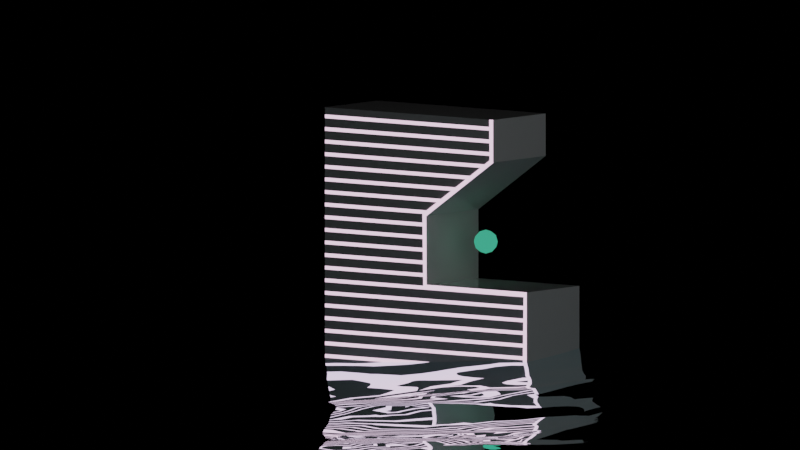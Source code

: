 # Source: tunnel.blend  (saved by Blender 2.80.75; exported with 4.5.12 LTS)
import bpy
from mathutils import Matrix  # noqa: F401  (used for matrix-valued properties, if any)

bpy.ops.wm.read_factory_settings(use_empty=True)
scene = bpy.context.scene
scene.name = 'Scene'

# ---- collections
col_collection = bpy.data.collections.new('Collection'); scene.collection.children.link(col_collection)

# ---- materials (node trees are filled in below, after node groups)
mat_neon = bpy.data.materials.new('neon')
mat_neon.use_transparent_shadow = False
mat_front_material = bpy.data.materials.new('front_material')
mat_front_material.use_transparent_shadow = False
mat_back_material = bpy.data.materials.new('back_material')
mat_back_material.use_transparent_shadow = False
mat_material_001 = bpy.data.materials.new('Material.001')
mat_material_001.use_transparent_shadow = False
mat_material_002 = bpy.data.materials.new('Material.002')
mat_material_002.use_transparent_shadow = False

# ---- material node trees
mat_neon.use_nodes = True; mat_neon.node_tree.nodes.clear()
_N = mat_neon.node_tree.nodes; _L = mat_neon.node_tree.links
n0 = _N.new('ShaderNodeOutputMaterial'); n0.name = 'Material Output'; n0.location = (300, 300)
n1 = _N.new('ShaderNodeEmission'); n1.name = 'Emission'; n1.location = (29, 188)
n1.inputs[0].default_value = (0.6277, 0.4243, 0.5729, 1.0)
n1.inputs[1].default_value = 2.5
_L.new(n1.outputs[0], n0.inputs[0])
n0.is_active_output = True
mat_front_material.use_nodes = True; mat_front_material.node_tree.nodes.clear()
_N = mat_front_material.node_tree.nodes; _L = mat_front_material.node_tree.links
n0 = _N.new('ShaderNodeTexCoord'); n0.name = 'Texture Coordinate'; n0.location = (-1392, 451)
n1 = _N.new('ShaderNodeSeparateXYZ'); n1.name = 'Separate XYZ'; n1.location = (-1211, 478)
n2 = _N.new('ShaderNodeMath'); n2.name = 'Math'; n2.location = (-991, 442)
n2.operation = 'MULTIPLY'
n3 = _N.new('ShaderNodeMath'); n3.name = 'Math.001'; n3.location = (-771, 461)
n3.operation = 'FRACT'
n4 = _N.new('ShaderNodeMath'); n4.name = 'Math.002'; n4.location = (-551, 442)
n4.operation = 'SUBTRACT'
n5 = _N.new('ShaderNodeMath'); n5.name = 'Math.003'; n5.location = (-372, 441)
n5.operation = 'MULTIPLY'
n5.inputs[1].default_value = 2.0
n6 = _N.new('ShaderNodeMath'); n6.name = 'Math.004'; n6.location = (-199, 449)
n6.operation = 'ABSOLUTE'
n7 = _N.new('ShaderNodeValue'); n7.name = 'Value.001'; n7.location = (-1123, 103)
n7.outputs[0].default_value = 0.3
n8 = _N.new('ShaderNodeValue'); n8.name = 'Value'; n8.location = (-1335, 107)
n8.outputs[0].default_value = 21.2
n9 = _N.new('ShaderNodeMath'); n9.name = 'Math.005'; n9.location = (-13, 346)
n9.operation = 'LESS_THAN'
n10 = _N.new('ShaderNodeOutputMaterial'); n10.name = 'Material Output'; n10.location = (952, 416)
n11 = _N.new('ShaderNodeMixShader'); n11.name = 'Mix Shader'; n11.location = (679, 268)
n12 = _N.new('ShaderNodeEmission'); n12.name = 'Emission'; n12.location = (485, -10)
n12.inputs[0].default_value = (0.6277, 0.4243, 0.5729, 1.0)
n12.inputs[1].default_value = 2.5
n13 = _N.new('ShaderNodeBsdfPrincipled'); n13.name = 'Principled BSDF.001'; n13.location = (337, 508)
n13.distribution = 'GGX'
n13.subsurface_method = 'BURLEY'
n13.inputs[1].default_value = 1.0
n13.inputs[2].default_value = 0.5932
n13.inputs[3].default_value = 1.45
n13.inputs[27].default_value = (0.0, 0.0, 0.0, 1.0)
n13.inputs[28].default_value = 1.0
_L.new(n0.outputs[2], n1.inputs[0])
_L.new(n1.outputs[1], n2.inputs[0])
_L.new(n2.outputs[0], n3.inputs[0])
_L.new(n3.outputs[0], n4.inputs[0])
_L.new(n8.outputs[0], n2.inputs[1])
_L.new(n4.outputs[0], n5.inputs[0])
_L.new(n5.outputs[0], n6.inputs[0])
_L.new(n6.outputs[0], n9.inputs[0])
_L.new(n7.outputs[0], n9.inputs[1])
_L.new(n13.outputs[0], n11.inputs[1])
_L.new(n12.outputs[0], n11.inputs[2])
_L.new(n9.outputs[0], n11.inputs[0])
_L.new(n11.outputs[0], n10.inputs[0])
n10.is_active_output = True
mat_back_material.use_nodes = True; mat_back_material.node_tree.nodes.clear()
_N = mat_back_material.node_tree.nodes; _L = mat_back_material.node_tree.links
n0 = _N.new('ShaderNodeOutputMaterial'); n0.name = 'Material Output'; n0.location = (300, 300)
n1 = _N.new('ShaderNodeBsdfPrincipled'); n1.name = 'Principled BSDF'; n1.location = (-268, 284)
n1.distribution = 'GGX'
n1.subsurface_method = 'BURLEY'
n1.inputs[2].default_value = 0.04545
n1.inputs[3].default_value = 1.45
n1.inputs[27].default_value = (0.0, 0.0, 0.0, 1.0)
n1.inputs[28].default_value = 1.0
_L.new(n1.outputs[0], n0.inputs[0])
n0.is_active_output = True
mat_material_001.use_nodes = True; mat_material_001.node_tree.nodes.clear()
_N = mat_material_001.node_tree.nodes; _L = mat_material_001.node_tree.links
n0 = _N.new('ShaderNodeOutputMaterial'); n0.name = 'Material Output'; n0.location = (300, 300)
n1 = _N.new('ShaderNodeEmission'); n1.name = 'Emission'; n1.location = (66, 261)
n1.inputs[0].default_value = (0.08026, 0.6749, 0.3956, 1.0)
n1.inputs[1].default_value = 0.6
_L.new(n1.outputs[0], n0.inputs[0])
n0.is_active_output = True
mat_material_002.use_nodes = True; mat_material_002.node_tree.nodes.clear()
_N = mat_material_002.node_tree.nodes; _L = mat_material_002.node_tree.links
n0 = _N.new('ShaderNodeOutputMaterial'); n0.name = 'Material Output'; n0.location = (300, 300)
n1 = _N.new('ShaderNodeBsdfPrincipled'); n1.name = 'Principled BSDF'; n1.location = (10, 300)
n1.distribution = 'GGX'
n1.subsurface_method = 'BURLEY'
n1.inputs[0].default_value = (0.6314, 0.9027, 0.966, 1.0)
n1.inputs[1].default_value = 1.0
n1.inputs[2].default_value = 0.0
n1.inputs[3].default_value = 1.45
n1.inputs[27].default_value = (0.0, 0.0, 0.0, 1.0)
n1.inputs[28].default_value = 1.0
_L.new(n1.outputs[0], n0.inputs[0])
n0.is_active_output = True

# ---- world
world_world = bpy.data.worlds.new('World'); scene.world = world_world
world_world.use_nodes = True; world_world.node_tree.nodes.clear()
_N = world_world.node_tree.nodes; _L = world_world.node_tree.links
n0 = _N.new('ShaderNodeOutputWorld'); n0.name = 'World Output'; n0.location = (300, 300)
n1 = _N.new('ShaderNodeBackground'); n1.name = 'Background'; n1.location = (10, 300)
n1.inputs[0].default_value = (0.0, 0.0, 0.0, 1.0)
_L.new(n1.outputs[0], n0.inputs[0])
n0.is_active_output = True
world_world.color = (0.05088, 0.05088, 0.05088)
world_world.use_sun_shadow = False
world_world.sun_shadow_jitter_overblur = 0.0

# ---- cameras
cam_camera = bpy.data.cameras.new('Camera')
cam_camera.type = 'ORTHO'
cam_camera.clip_end = 100.0
cam_camera.ortho_scale = 7.314

# ---- lights
light_area = bpy.data.lights.new('Area', 'AREA')
light_area.transmission_factor = 0.0
light_area.energy = 235.6
light_area.shadow_soft_size = 1.249
light_area.shadow_maximum_resolution = 0.006
light_area.use_absolute_resolution = True
light_area.size = 1.249
light_area.size_y = 1.0

# ---- meshes
me_cube_003 = bpy.data.meshes.new('Cube.003')
me_cube_003.from_pydata([(0.2928, -0.4677, 1.951), (0.2928, -0.4677, 1.561), (-0.4677, -0.2928, 1.023), (-0.4677, -0.2928, 0.3902), (0.6731, -0.5551, 0.3902), (0.6731, -0.5551, -0.3902), (0.2923, -0.4668, 1.947), (0.2921, -0.4666, 1.557), (-0.4661, -0.2918, 1.02), (-0.465, -0.2911, 0.3879), (0.6703, -0.5529, 0.3886), (0.6703, -0.5529, -0.3886), (0.2928, -0.4588, 1.951), (0.2928, -0.4588, 1.561), (-0.4677, -0.2839, 1.023), (-0.4677, -0.2839, 0.3902), (0.6731, -0.5462, 0.3902), (0.6731, -0.5462, -0.3902), (0.2923, -0.4579, 1.947), (0.2921, -0.4577, 1.557), (-0.4661, -0.2829, 1.02), (-0.465, -0.2822, 0.3879), (0.6703, -0.544, 0.3886), (0.6703, -0.544, -0.3886)], [], [(5, 4, 16, 17), (2, 1, 13, 14), (10, 9, 21, 22), (7, 6, 18, 19), (3, 2, 14, 15), (1, 0, 12, 13), (8, 7, 19, 20), (4, 3, 15, 16), (11, 10, 22, 23), (9, 8, 20, 21)])
me_cube_003.materials.append(mat_neon)
me_cube_003.use_remesh_preserve_volume = False
me_cube_003.use_remesh_preserve_attributes = False
me_cube_003.use_mirror_vertex_groups = False
me_cube_003.update()
me_cube_002 = bpy.data.meshes.new('Cube.002')
me_cube_002.from_pydata([(-1.0, -1.0, -1.0), (-1.0, -1.0, 1.0), (-1.0, 1.0, -1.0), (-1.0, 1.0, 1.0), (2.0, -1.0, -1.0), (2.0, -1.0, 1.0), (2.0, 1.0, -1.0), (2.0, 1.0, 1.0), (-4.0, 1.0, -1.0), (-4.0, -1.0, -1.0), (-4.0, -1.0, 1.0), (-4.0, 1.0, 1.0), (1.0, -1.0, 4.0), (1.0, 1.0, 4.0), (-4.0, -1.0, 4.0), (-4.0, 1.0, 4.0), (-1.0, 1.0, 2.623), (-1.0, -1.0, 2.623), (-4.0, 1.0, 2.623), (-4.0, -1.0, 2.623), (1.0, -1.0, 5.0), (1.0, 1.0, 5.0), (-4.0, -1.0, 5.0), (-4.0, 1.0, 5.0)], [], [(17, 16, 13, 12), (2, 3, 7, 6), (6, 7, 5, 4), (4, 5, 1, 0), (2, 6, 4, 0), (7, 3, 1, 5), (9, 10, 11, 8), (2, 0, 9, 8), (3, 2, 8, 11), (0, 1, 10, 9), (13, 15, 23, 21), (16, 18, 15, 13), (18, 19, 14, 15), (19, 17, 12, 14), (10, 1, 17, 19), (11, 10, 19, 18), (3, 11, 18, 16), (1, 3, 16, 17), (20, 21, 23, 22), (12, 13, 21, 20), (14, 12, 20, 22), (15, 14, 22, 23)])
me_cube_002.polygons.foreach_set('material_index', [1, 1, 1, 0, 1, 1, 1, 1, 1, 0, 1, 1, 1, 0, 0, 1, 1, 1, 1, 1, 0, 1])
_uv = me_cube_002.uv_layers.new(name='UVMap')
_uv.uv.foreach_set('vector', [0.1041, 1.111, 0.1041, 1.185, 0.01432, 1.185, 0.01432, 1.111, 0.5108, -0.01195, 0.5108, 0.313, 0.9982, 0.313, 0.9982, -0.01195, 0.3489, 1.185, 0.2749, 1.185, 0.2749, 1.111, 0.3489, 1.111, 1.004, 0.0003076, 1.004, 0.3182, 0.5268, 0.3182, 0.5268, 0.0003077, 0.4598, 1.185, 0.3489, 1.185, 0.3489, 1.111, 0.4598, 1.111, 0.2749, 1.185, 0.1641, 1.185, 0.1641, 1.111, 0.2749, 1.111, 0.5706, 1.111, 0.6446, 1.111, 0.6446, 1.185, 0.5706, 1.185, 0.4598, 1.185, 0.4598, 1.111, 0.5706, 1.111, 0.5706, 1.185, 0.5108, 0.313, 0.5108, -0.01195, 0.02339, -0.01195, 0.02339, 0.313, 0.5268, 0.0003077, 0.5268, 0.3182, 0.05004, 0.3182, 0.05004, 0.0003078, 0.8357, 0.8004, 0.02339, 0.8004, 0.02339, 0.9628, 0.8357, 0.9628, 0.5108, 0.5766, 0.02339, 0.5766, 0.02339, 0.8004, 0.8357, 0.8004, 0.7045, 1.185, 0.7045, 1.111, 0.7554, 1.111, 0.7554, 1.185, 0.05004, 0.5761, 0.5268, 0.5761, 0.8447, 0.795, 0.05004, 0.795, 0.05004, 0.3182, 0.5268, 0.3182, 0.5268, 0.5761, 0.05004, 0.5761, 0.6446, 1.185, 0.6446, 1.111, 0.7045, 1.111, 0.7045, 1.185, 0.5108, 0.313, 0.02339, 0.313, 0.02339, 0.5766, 0.5108, 0.5766, 0.1641, 1.111, 0.1641, 1.185, 0.1041, 1.185, 0.1041, 1.111, 0.9772, 1.111, 0.9772, 1.185, 0.7924, 1.185, 0.7924, 1.111, 0.01432, 1.111, 0.01432, 1.185, -0.02264, 1.185, -0.02264, 1.111, 0.05004, 0.795, 0.8447, 0.795, 0.8447, 0.9539, 0.05004, 0.9539, 0.7554, 1.185, 0.7554, 1.111, 0.7924, 1.111, 0.7924, 1.185])
me_cube_002.materials.append(mat_front_material)
me_cube_002.materials.append(mat_back_material)
me_cube_002.use_remesh_preserve_volume = False
me_cube_002.use_remesh_preserve_attributes = False
me_cube_002.use_mirror_vertex_groups = False
me_cube_002.update()
me_icosphere_001 = bpy.data.meshes.new('Icosphere.001')
me_icosphere_001.from_pydata([(0.0, 0.0, -1.0), (0.7236, -0.5257, -0.4472), (-0.2764, -0.8506, -0.4472), (-0.8944, 0.0, -0.4472), (-0.2764, 0.8506, -0.4472), (0.7236, 0.5257, -0.4472), (0.2764, -0.8506, 0.4472), (-0.7236, -0.5257, 0.4472), (-0.7236, 0.5257, 0.4472), (0.2764, 0.8506, 0.4472), (0.8944, 0.0, 0.4472), (0.0, 0.0, 1.0), (-0.1625, -0.5, -0.8507), (0.4253, -0.309, -0.8507), (0.2629, -0.809, -0.5257), (0.8506, 0.0, -0.5257), (0.4253, 0.309, -0.8507), (-0.5257, 0.0, -0.8507), (-0.6882, -0.5, -0.5257), (-0.1625, 0.5, -0.8507), (-0.6882, 0.5, -0.5257), (0.2629, 0.809, -0.5257), (0.9511, -0.309, 0.0), (0.9511, 0.309, 0.0), (0.0, -1.0, 0.0), (0.5878, -0.809, 0.0), (-0.9511, -0.309, 0.0), (-0.5878, -0.809, 0.0), (-0.5878, 0.809, 0.0), (-0.9511, 0.309, 0.0), (0.5878, 0.809, 0.0), (0.0, 1.0, 0.0), (0.6882, -0.5, 0.5257), (-0.2629, -0.809, 0.5257), (-0.8506, 0.0, 0.5257), (-0.2629, 0.809, 0.5257), (0.6882, 0.5, 0.5257), (0.1625, -0.5, 0.8507), (0.5257, 0.0, 0.8507), (-0.4253, -0.309, 0.8507), (-0.4253, 0.309, 0.8507), (0.1625, 0.5, 0.8507)], [], [(0, 13, 12), (1, 13, 15), (0, 12, 17), (0, 17, 19), (0, 19, 16), (1, 15, 22), (2, 14, 24), (3, 18, 26), (4, 20, 28), (5, 21, 30), (1, 22, 25), (2, 24, 27), (3, 26, 29), (4, 28, 31), (5, 30, 23), (6, 32, 37), (7, 33, 39), (8, 34, 40), (9, 35, 41), (10, 36, 38), (38, 41, 11), (38, 36, 41), (36, 9, 41), (41, 40, 11), (41, 35, 40), (35, 8, 40), (40, 39, 11), (40, 34, 39), (34, 7, 39), (39, 37, 11), (39, 33, 37), (33, 6, 37), (37, 38, 11), (37, 32, 38), (32, 10, 38), (23, 36, 10), (23, 30, 36), (30, 9, 36), (31, 35, 9), (31, 28, 35), (28, 8, 35), (29, 34, 8), (29, 26, 34), (26, 7, 34), (27, 33, 7), (27, 24, 33), (24, 6, 33), (25, 32, 6), (25, 22, 32), (22, 10, 32), (30, 31, 9), (30, 21, 31), (21, 4, 31), (28, 29, 8), (28, 20, 29), (20, 3, 29), (26, 27, 7), (26, 18, 27), (18, 2, 27), (24, 25, 6), (24, 14, 25), (14, 1, 25), (22, 23, 10), (22, 15, 23), (15, 5, 23), (16, 21, 5), (16, 19, 21), (19, 4, 21), (19, 20, 4), (19, 17, 20), (17, 3, 20), (17, 18, 3), (17, 12, 18), (12, 2, 18), (15, 16, 5), (15, 13, 16), (13, 0, 16), (12, 14, 2), (12, 13, 14), (13, 1, 14)])
_uv = me_icosphere_001.uv_layers.new(name='UVMap')
_uv.uv.foreach_set('vector', [0.8182, 0.0, 0.7727, 0.07873, 0.8636, 0.07873, 0.7273, 0.1575, 0.6818, 0.07873, 0.6364, 0.1575, 0.09091, 0.0, 0.04545, 0.07873, 0.1364, 0.07873, 0.2727, 0.0, 0.2273, 0.07873, 0.3182, 0.07873, 0.4545, 0.0, 0.4091, 0.07873, 0.5, 0.07873, 0.7273, 0.1575, 0.6364, 0.1575, 0.6818, 0.2362, 0.9091, 0.1575, 0.8182, 0.1575, 0.8636, 0.2362, 0.1818, 0.1575, 0.09091, 0.1575, 0.1364, 0.2362, 0.3636, 0.1575, 0.2727, 0.1575, 0.3182, 0.2362, 0.5455, 0.1575, 0.4545, 0.1575, 0.5, 0.2362, 0.7273, 0.1575, 0.6818, 0.2362, 0.7727, 0.2362, 0.9091, 0.1575, 0.8636, 0.2362, 0.9545, 0.2362, 0.1818, 0.1575, 0.1364, 0.2362, 0.2273, 0.2362, 0.3636, 0.1575, 0.3182, 0.2362, 0.4091, 0.2362, 0.5455, 0.1575, 0.5, 0.2362, 0.5909, 0.2362, 0.8182, 0.3149, 0.7273, 0.3149, 0.7727, 0.3937, 1.0, 0.3149, 0.9091, 0.3149, 0.9545, 0.3937, 0.2727, 0.3149, 0.1818, 0.3149, 0.2273, 0.3937, 0.4545, 0.3149, 0.3636, 0.3149, 0.4091, 0.3937, 0.6364, 0.3149, 0.5455, 0.3149, 0.5909, 0.3937, 0.5909, 0.3937, 0.5, 0.3937, 0.5455, 0.4724, 0.5909, 0.3937, 0.5455, 0.3149, 0.5, 0.3937, 0.5455, 0.3149, 0.4545, 0.3149, 0.5, 0.3937, 0.4091, 0.3937, 0.3182, 0.3937, 0.3636, 0.4724, 0.4091, 0.3937, 0.3636, 0.3149, 0.3182, 0.3937, 0.3636, 0.3149, 0.2727, 0.3149, 0.3182, 0.3937, 0.2273, 0.3937, 0.1364, 0.3937, 0.1818, 0.4724, 0.2273, 0.3937, 0.1818, 0.3149, 0.1364, 0.3937, 0.1818, 0.3149, 0.09091, 0.3149, 0.1364, 0.3937, 0.9545, 0.3937, 0.8636, 0.3937, 0.9091, 0.4724, 0.9545, 0.3937, 0.9091, 0.3149, 0.8636, 0.3937, 0.9091, 0.3149, 0.8182, 0.3149, 0.8636, 0.3937, 0.7727, 0.3937, 0.6818, 0.3937, 0.7273, 0.4724, 0.7727, 0.3937, 0.7273, 0.3149, 0.6818, 0.3937, 0.7273, 0.3149, 0.6364, 0.3149, 0.6818, 0.3937, 0.5909, 0.2362, 0.5455, 0.3149, 0.6364, 0.3149, 0.5909, 0.2362, 0.5, 0.2362, 0.5455, 0.3149, 0.5, 0.2362, 0.4545, 0.3149, 0.5455, 0.3149, 0.4091, 0.2362, 0.3636, 0.3149, 0.4545, 0.3149, 0.4091, 0.2362, 0.3182, 0.2362, 0.3636, 0.3149, 0.3182, 0.2362, 0.2727, 0.3149, 0.3636, 0.3149, 0.2273, 0.2362, 0.1818, 0.3149, 0.2727, 0.3149, 0.2273, 0.2362, 0.1364, 0.2362, 0.1818, 0.3149, 0.1364, 0.2362, 0.09091, 0.3149, 0.1818, 0.3149, 0.9545, 0.2362, 0.9091, 0.3149, 1.0, 0.3149, 0.9545, 0.2362, 0.8636, 0.2362, 0.9091, 0.3149, 0.8636, 0.2362, 0.8182, 0.3149, 0.9091, 0.3149, 0.7727, 0.2362, 0.7273, 0.3149, 0.8182, 0.3149, 0.7727, 0.2362, 0.6818, 0.2362, 0.7273, 0.3149, 0.6818, 0.2362, 0.6364, 0.3149, 0.7273, 0.3149, 0.5, 0.2362, 0.4091, 0.2362, 0.4545, 0.3149, 0.5, 0.2362, 0.4545, 0.1575, 0.4091, 0.2362, 0.4545, 0.1575, 0.3636, 0.1575, 0.4091, 0.2362, 0.3182, 0.2362, 0.2273, 0.2362, 0.2727, 0.3149, 0.3182, 0.2362, 0.2727, 0.1575, 0.2273, 0.2362, 0.2727, 0.1575, 0.1818, 0.1575, 0.2273, 0.2362, 0.1364, 0.2362, 0.04545, 0.2362, 0.09091, 0.3149, 0.1364, 0.2362, 0.09091, 0.1575, 0.04545, 0.2362, 0.09091, 0.1575, 0.0, 0.1575, 0.04545, 0.2362, 0.8636, 0.2362, 0.7727, 0.2362, 0.8182, 0.3149, 0.8636, 0.2362, 0.8182, 0.1575, 0.7727, 0.2362, 0.8182, 0.1575, 0.7273, 0.1575, 0.7727, 0.2362, 0.6818, 0.2362, 0.5909, 0.2362, 0.6364, 0.3149, 0.6818, 0.2362, 0.6364, 0.1575, 0.5909, 0.2362, 0.6364, 0.1575, 0.5455, 0.1575, 0.5909, 0.2362, 0.5, 0.07873, 0.4545, 0.1575, 0.5455, 0.1575, 0.5, 0.07873, 0.4091, 0.07873, 0.4545, 0.1575, 0.4091, 0.07873, 0.3636, 0.1575, 0.4545, 0.1575, 0.3182, 0.07873, 0.2727, 0.1575, 0.3636, 0.1575, 0.3182, 0.07873, 0.2273, 0.07873, 0.2727, 0.1575, 0.2273, 0.07873, 0.1818, 0.1575, 0.2727, 0.1575, 0.1364, 0.07873, 0.09091, 0.1575, 0.1818, 0.1575, 0.1364, 0.07873, 0.04545, 0.07873, 0.09091, 0.1575, 0.04545, 0.07873, 0.0, 0.1575, 0.09091, 0.1575, 0.6364, 0.1575, 0.5909, 0.07873, 0.5455, 0.1575, 0.6364, 0.1575, 0.6818, 0.07873, 0.5909, 0.07873, 0.6818, 0.07873, 0.6364, 0.0, 0.5909, 0.07873, 0.8636, 0.07873, 0.8182, 0.1575, 0.9091, 0.1575, 0.8636, 0.07873, 0.7727, 0.07873, 0.8182, 0.1575, 0.7727, 0.07873, 0.7273, 0.1575, 0.8182, 0.1575])
me_icosphere_001.materials.append(mat_material_001)
me_icosphere_001.use_remesh_preserve_volume = False
me_icosphere_001.use_remesh_preserve_attributes = False
me_icosphere_001.use_mirror_vertex_groups = False
me_icosphere_001.update()
me_plane = bpy.data.meshes.new('Plane')
me_plane.from_pydata([(-4.0, -4.0, 0.0), (4.0, -4.0, 0.0), (-4.0, 4.0, 0.0), (4.0, 4.0, 0.0)], [], [(0, 1, 3, 2)])
_uv = me_plane.uv_layers.new(name='UVMap')
_uv.uv.foreach_set('vector', [0.0, 0.0, 1.0, 0.0, 1.0, 1.0, 0.0, 1.0])
me_plane.materials.append(mat_material_002)
me_plane.use_remesh_preserve_volume = False
me_plane.use_remesh_preserve_attributes = False
me_plane.use_mirror_vertex_groups = False
me_plane.update()

# ---- objects
ob_camera = bpy.data.objects.new('Camera', cam_camera)
ob_cube = bpy.data.objects.new('Cube', me_cube_003)
ob_area = bpy.data.objects.new('Area', light_area)
ob_cube_001 = bpy.data.objects.new('Cube.001', me_cube_002)
ob_icosphere = bpy.data.objects.new('Icosphere', me_icosphere_001)
ob_plane = bpy.data.objects.new('Plane', me_plane)

# ---- transforms, parenting, visibility, modifiers, constraints
ob_camera.location = (9.259, -21.68, 2.464)
ob_camera.rotation_euler = (1.473, 3.438e-07, 0.4369)
ob_camera.lock_rotations_4d = False
ob_camera.empty_display_type = 'ARROWS'
ob_camera.color = (0.0, 0.0, 0.0, 0.0)
ob_camera.display_type = 'WIRE'
ob_camera.lineart.crease_threshold = 0.0
ob_cube.location = (0.0, 0.0, -0.78)
ob_cube.lineart.crease_threshold = 0.0
_m = ob_cube.modifiers.new('Solidify', 'SOLIDIFY')
_m.thickness = 0.04
_m.offset = 1.0
_m.nonmanifold_thickness_mode = 'FIXED'
_m.nonmanifold_merge_threshold = 0.0003
ob_area.location = (4.605, -11.05, 0.9843)
ob_area.rotation_euler = (1.429, -0.7681, 0.4973)
ob_area.scale = (15.0, 15.0, 15.0)
ob_area.lineart.crease_threshold = 0.0
ob_cube_001.location = (0.0, 0.0, -0.78)
ob_cube_001.rotation_euler = (0.0, -0.0, -0.226)
ob_cube_001.scale = (0.3902, 0.3902, 0.3902)
ob_cube_001.lineart.crease_threshold = 0.0
ob_icosphere.location = (0.0, 0.0, 0.0)
ob_icosphere.scale = (-0.1099, -0.1099, -0.1099)
ob_icosphere.lineart.crease_threshold = 0.0
ob_plane.location = (4.243, -8.55, -1.009)
ob_plane.rotation_euler = (0.0, -0.0, 1.571)
ob_plane.scale = (0.2358, 0.2358, 0.2358)
ob_plane.lineart.crease_threshold = 0.0
_m = ob_plane.modifiers.new('Ocean', 'OCEAN')
_m.repeat_x = 4
_m.repeat_y = 3
_m.depth = 199.7
_m.choppiness = 4.0
_m.time = 3.615

# ---- collection membership
col_collection.objects.link(ob_camera)
col_collection.objects.link(ob_cube)
col_collection.objects.link(ob_area)
col_collection.objects.link(ob_cube_001)
col_collection.objects.link(ob_icosphere)
col_collection.objects.link(ob_plane)

# ---- scene / render settings (as saved in the file)
scene.camera = ob_camera
scene.frame_start = 1; scene.frame_end = 100; scene.frame_set(81)
scene.render.engine = 'BLENDER_EEVEE_NEXT'
scene.cycles.use_denoising = False
scene.cycles.samples = 128
scene.cycles.sampling_pattern = 'TABULATED_SOBOL'
scene.cycles.use_adaptive_sampling = False
scene.cycles.use_light_tree = False
scene.eevee.use_gtao = True
scene.eevee.bokeh_max_size = 92.94
scene.eevee.use_raytracing = True
scene.view_settings.view_transform = 'Filmic'
bpy.context.view_layer.update()
